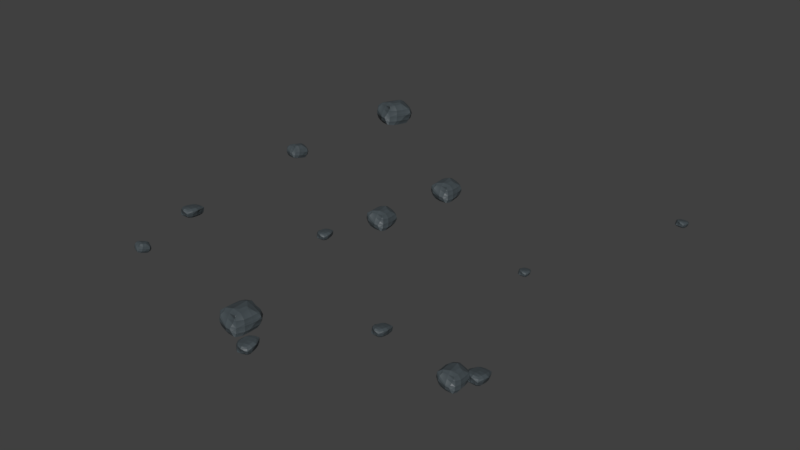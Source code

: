 # Source: tileRocks01Particles.blend  (saved by Blender 2.80.74; exported with 4.5.12 LTS)
import bpy
from mathutils import Matrix  # noqa: F401  (used for matrix-valued properties, if any)

bpy.ops.wm.read_factory_settings(use_empty=True)
scene = bpy.context.scene
scene.name = 'Scene'

# ---- collections
col_collection_1 = bpy.data.collections.new('Collection 1'); scene.collection.children.link(col_collection_1)

# ---- images (referenced by path relative to the original .blend; pixels are not part of the script)
import os
ASSET_DIR = os.environ.get("B2B_ASSET_DIR", "")  # directory of the original .blend (textures are referenced by path, not embedded)
HERE = os.path.dirname(os.path.abspath(__file__))  # packed textures are extracted next to this script under _unpacked/

def load_image(name, relpath, width, height, colorspace="sRGB"):
    """Load a texture the original file referenced (path relative to the .blend, or extracted next to this script)."""
    p = next((c for c in (os.path.join(HERE, relpath), os.path.join(ASSET_DIR, relpath)) if relpath and os.path.exists(c)), "")
    if p:
        img = bpy.data.images.load(p, check_existing=True)
        img.name = name
    else:  # same state as the original file: an image datablock whose file is absent (Cycles renders it pink)
        img = bpy.data.images.new(name, width, height)
        img.source = "FILE"
        img.filepath = "//" + (relpath or name)
    img.colorspace_settings.name = colorspace
    return img
img_baked_001 = load_image('Baked.001', '', 1024, 1024, 'sRGB')
img_baked = load_image('Baked', 'Baked_N.png', 1024, 1024, 'sRGB')

# ---- materials (node trees are filled in below, after node groups)
mat_rock_001 = bpy.data.materials.new('Rock.001')
mat_rock_001.displacement_method = 'BOTH'
mat_rock = bpy.data.materials.new('Rock')
mat_rock.displacement_method = 'BOTH'

# ---- material node trees
mat_rock_001.use_nodes = True; mat_rock_001.node_tree.nodes.clear()
_N = mat_rock_001.node_tree.nodes; _L = mat_rock_001.node_tree.links
n0 = _N.new('ShaderNodeOutputMaterial'); n0.name = 'Material Output'; n0.location = (559, 243)
n1 = _N.new('ShaderNodeDisplacement'); n1.name = 'Displacement'; n1.location = (320, 176)
n1.inputs[2].default_value = 0.2
n2 = _N.new('ShaderNodeTexVoronoi'); n2.name = 'Voronoi Texture'; n2.location = (118, 146)
n2.inputs[2].default_value = 1.9
n3 = _N.new('ShaderNodeBsdfPrincipled'); n3.name = 'Principled BSDF'; n3.location = (-181, 218)
n3.width = 246
n3.distribution = 'GGX'
n3.subsurface_method = 'BURLEY'
n3.inputs[0].default_value = (0.05925, 0.0749, 0.08353, 1.0)
n3.inputs[3].default_value = 1.45
n3.inputs[27].default_value = (0.0, 0.0, 0.0, 1.0)
n3.inputs[28].default_value = 1.0
n4 = _N.new('ShaderNodeTexImage'); n4.name = 'Image Texture'; n4.location = (-574, 149)
n4.image = img_baked_001
n5 = _N.new('ShaderNodeMath'); n5.name = 'Math'; n5.location = (0, 0)
n5.operation = 'MULTIPLY'
_L.new(n3.outputs[0], n0.inputs[0])
_L.new(n1.outputs[0], n0.inputs[2])
_L.new(n5.outputs[0], n1.inputs[0])
_L.new(n2.outputs[0], n5.inputs[0])
_L.new(n2.outputs[0], n5.inputs[1])
n0.is_active_output = True
mat_rock.use_nodes = True; mat_rock.node_tree.nodes.clear()
_N = mat_rock.node_tree.nodes; _L = mat_rock.node_tree.links
n0 = _N.new('ShaderNodeOutputMaterial'); n0.name = 'Material Output'; n0.location = (559, 243)
n1 = _N.new('ShaderNodeDisplacement'); n1.name = 'Displacement'; n1.location = (320, 176)
n1.inputs[2].default_value = 0.2
n2 = _N.new('ShaderNodeTexVoronoi'); n2.name = 'Voronoi Texture'; n2.location = (118, 146)
n2.inputs[2].default_value = 1.9
n3 = _N.new('ShaderNodeBsdfPrincipled'); n3.name = 'Principled BSDF'; n3.location = (-181, 218)
n3.width = 246
n3.distribution = 'GGX'
n3.subsurface_method = 'BURLEY'
n3.inputs[0].default_value = (0.05925, 0.0749, 0.08353, 1.0)
n3.inputs[3].default_value = 1.45
n3.inputs[27].default_value = (0.0, 0.0, 0.0, 1.0)
n3.inputs[28].default_value = 1.0
n4 = _N.new('ShaderNodeTexImage'); n4.name = 'Image Texture'; n4.location = (-578, 203)
n4.image = img_baked
n5 = _N.new('ShaderNodeMath'); n5.name = 'Math'; n5.location = (0, 0)
n5.operation = 'MULTIPLY'
_L.new(n3.outputs[0], n0.inputs[0])
_L.new(n1.outputs[0], n0.inputs[2])
_L.new(n5.outputs[0], n1.inputs[0])
_L.new(n2.outputs[0], n5.inputs[0])
_L.new(n2.outputs[0], n5.inputs[1])
n0.is_active_output = True

# ---- world
world_world = bpy.data.worlds.new('World'); scene.world = world_world
world_world.color = (0.05088, 0.05088, 0.05088)
world_world.use_sun_shadow = False
world_world.sun_shadow_jitter_overblur = 0.0
world_world.cycles.sampling_method = 'MANUAL'

# ---- meshes
me_cube_016 = bpy.data.meshes.new('Cube.016')
me_cube_016.from_pydata([(0.2871, 0.3802, -0.635), (0.1596, 0.4684, 0.4678), (0.2871, -0.4555, -0.613), (0.1596, -0.4448, 0.4918), (1.247, 0.3984, -0.6426), (1.194, 0.4906, 0.5106), (1.247, -0.4743, -0.6197), (1.194, -0.4631, 0.5356), (0.07378, -0.5908, -0.01388), (0.07378, 0.5688, -0.04432), (1.367, 0.5956, -0.01939), (1.367, -0.6153, 0.01241), (0.7766, -0.4979, -0.6582), (0.6797, -0.4862, 0.5542), (0.6797, 0.5153, 0.5279), (0.7766, 0.4185, -0.6823), (0.7249, 0.6454, -0.03011), (0.7249, -0.6659, 0.004321)], [], [(15, 4, 6, 12), (14, 1, 3, 13), (17, 12, 6, 11), (9, 0, 2, 8), (16, 15, 0, 9), (11, 6, 4, 10), (7, 11, 10, 5), (14, 16, 9, 1), (1, 9, 8, 3), (13, 17, 11, 7), (3, 8, 17, 13), (5, 10, 16, 14), (10, 4, 15, 16), (8, 2, 12, 17), (5, 14, 13, 7), (0, 15, 12, 2)])
_uv = me_cube_016.uv_layers.new(name='UVMap')
_uv.uv.foreach_set('vector', [0.5, 0.0, 0.625, 0.0, 0.625, 0.25, 0.5, 0.25, 0.5, 0.25, 0.625, 0.25, 0.625, 0.5, 0.5, 0.5, 0.5625, 0.625, 0.625, 0.625, 0.625, 0.75, 0.5625, 0.75, 0.5625, 0.75, 0.625, 0.75, 0.625, 1.0, 0.5625, 1.0, 0.3125, 0.625, 0.375, 0.625, 0.375, 0.75, 0.3125, 0.75, 0.8125, 0.5, 0.875, 0.5, 0.875, 0.75, 0.8125, 0.75, 0.625, 0.5, 0.75, 0.5, 0.75, 0.75, 0.625, 0.75, 0.125, 0.625, 0.25, 0.625, 0.25, 0.75, 0.125, 0.75, 0.375, 0.75, 0.5, 0.75, 0.5, 1.0, 0.375, 1.0, 0.375, 0.625, 0.5, 0.625, 0.5, 0.75, 0.375, 0.75, 0.375, 0.5, 0.5, 0.5, 0.5, 0.625, 0.375, 0.625, 0.125, 0.5, 0.25, 0.5, 0.25, 0.625, 0.125, 0.625, 0.3125, 0.5, 0.375, 0.5, 0.375, 0.625, 0.3125, 0.625, 0.5625, 0.5, 0.625, 0.5, 0.625, 0.625, 0.5625, 0.625, 0.375, 0.25, 0.5, 0.25, 0.5, 0.5, 0.375, 0.5, 0.375, 0.0, 0.5, 0.0, 0.5, 0.25, 0.375, 0.25])
me_cube_016.materials.append(mat_rock_001)
me_cube_016.use_remesh_preserve_volume = False
me_cube_016.use_remesh_preserve_attributes = False
me_cube_016.use_mirror_vertex_groups = False
me_cube_016.update()
me_cube_014 = bpy.data.meshes.new('Cube.014')
me_cube_014.from_pydata([(0.4706, 0.4711, 1.316), (0.5144, 0.5148, 0.0698), (0.4706, -0.4711, 1.316), (0.5144, -0.5148, 0.0698), (-0.4716, 0.4711, 1.316), (-0.5152, 0.5148, 0.0698), (-0.4716, -0.4711, 1.316), (-0.5152, -0.5148, 0.0698), (0.6231, -0.6231, 0.6437), (0.6231, 0.6231, 0.6437), (-0.6231, 0.6231, 0.6437), (-0.6231, -0.6231, 0.6437), (-0.005434, -0.496, 1.35), (-0.005737, -0.542, 0.03775), (-0.005737, 0.542, 0.03775), (-0.005434, 0.496, 1.35), (-0.006489, 0.656, 0.642), (-0.006489, -0.656, 0.642)], [], [(15, 4, 6, 12), (14, 1, 3, 13), (17, 12, 6, 11), (9, 0, 2, 8), (16, 15, 0, 9), (11, 6, 4, 10), (7, 11, 10, 5), (14, 16, 9, 1), (1, 9, 8, 3), (13, 17, 11, 7), (3, 8, 17, 13), (5, 10, 16, 14), (10, 4, 15, 16), (8, 2, 12, 17), (5, 14, 13, 7), (0, 15, 12, 2)])
_uv = me_cube_014.uv_layers.new(name='UVMap')
_uv.uv.foreach_set('vector', [0.5, 0.0, 0.625, 0.0, 0.625, 0.25, 0.5, 0.25, 0.5, 0.25, 0.625, 0.25, 0.625, 0.5, 0.5, 0.5, 0.5625, 0.625, 0.625, 0.625, 0.625, 0.75, 0.5625, 0.75, 0.5625, 0.75, 0.625, 0.75, 0.625, 1.0, 0.5625, 1.0, 0.3125, 0.625, 0.375, 0.625, 0.375, 0.75, 0.3125, 0.75, 0.8125, 0.5, 0.875, 0.5, 0.875, 0.75, 0.8125, 0.75, 0.625, 0.5, 0.75, 0.5, 0.75, 0.75, 0.625, 0.75, 0.125, 0.625, 0.25, 0.625, 0.25, 0.75, 0.125, 0.75, 0.375, 0.75, 0.5, 0.75, 0.5, 1.0, 0.375, 1.0, 0.375, 0.625, 0.5, 0.625, 0.5, 0.75, 0.375, 0.75, 0.375, 0.5, 0.5, 0.5, 0.5, 0.625, 0.375, 0.625, 0.125, 0.5, 0.25, 0.5, 0.25, 0.625, 0.125, 0.625, 0.3125, 0.5, 0.375, 0.5, 0.375, 0.625, 0.3125, 0.625, 0.5625, 0.5, 0.625, 0.5, 0.625, 0.625, 0.5625, 0.625, 0.375, 0.25, 0.5, 0.25, 0.5, 0.5, 0.375, 0.5, 0.375, 0.0, 0.5, 0.0, 0.5, 0.25, 0.375, 0.25])
me_cube_014.materials.append(mat_rock)
me_cube_014.use_remesh_preserve_volume = False
me_cube_014.use_remesh_preserve_attributes = False
me_cube_014.use_mirror_vertex_groups = False
me_cube_014.update()

# ---- objects
ob_rock_002 = bpy.data.objects.new('Rock.002', me_cube_016)
ob_rock_003 = bpy.data.objects.new('Rock.003', me_cube_014)
ob_rock_004 = bpy.data.objects.new('Rock.004', me_cube_014)
ob_rock_005 = bpy.data.objects.new('Rock.005', me_cube_014)
ob_rock_006 = bpy.data.objects.new('Rock.006', me_cube_014)
ob_rock_007 = bpy.data.objects.new('Rock.007', me_cube_014)
ob_rock_008 = bpy.data.objects.new('Rock.008', me_cube_016)
ob_rock_009 = bpy.data.objects.new('Rock.009', me_cube_014)
ob_rock_010 = bpy.data.objects.new('Rock.010', me_cube_014)
ob_rock_011 = bpy.data.objects.new('Rock.011', me_cube_016)
ob_rock_012 = bpy.data.objects.new('Rock.012', me_cube_016)
ob_rock_013 = bpy.data.objects.new('Rock.013', me_cube_016)
ob_rock_014 = bpy.data.objects.new('Rock.014', me_cube_016)
ob_rock_015 = bpy.data.objects.new('Rock.015', me_cube_016)

# ---- transforms, parenting, visibility, modifiers, constraints
ob_rock_002.location = (4.584, 1.005, 0.2627)
ob_rock_002.rotation_euler = (0.3342, -1.347, 1.463)
ob_rock_002.scale = (0.1808, 0.286, 0.3736)
ob_rock_002.lineart.crease_threshold = 0.0
_m = ob_rock_002.modifiers.new('Subdivision', 'SUBSURF')
_m.uv_smooth = 'PRESERVE_CORNERS'
_m.render_levels = 1
_m.show_only_control_edges = False
ob_rock_003.location = (0.373, 3.081, 0.4467)
ob_rock_003.rotation_euler = (-0.02747, 0.05736, 1.761)
ob_rock_003.scale = (0.8973, 0.7147, 0.5006)
ob_rock_003.lineart.crease_threshold = 0.0
_m = ob_rock_003.modifiers.new('Subdivision', 'SUBSURF')
_m.uv_smooth = 'PRESERVE_CORNERS'
_m.render_levels = 1
_m.show_only_control_edges = False
ob_rock_004.location = (-0.1748, 0.7226, 0.2609)
ob_rock_004.rotation_euler = (0.03306, 0.1029, 1.801)
ob_rock_004.scale = (0.8633, 0.6876, 0.4816)
ob_rock_004.lineart.crease_threshold = 0.0
_m = ob_rock_004.modifiers.new('Subdivision', 'SUBSURF')
_m.uv_smooth = 'PRESERVE_CORNERS'
_m.render_levels = 1
_m.show_only_control_edges = False
ob_rock_005.location = (-5.427, 2.62, 0.3412)
ob_rock_005.rotation_euler = (-0.118, 0.2579, 1.578)
ob_rock_005.scale = (0.684, 0.5448, 0.3816)
ob_rock_005.lineart.crease_threshold = 0.0
_m = ob_rock_005.modifiers.new('Subdivision', 'SUBSURF')
_m.uv_smooth = 'PRESERVE_CORNERS'
_m.render_levels = 1
_m.show_only_control_edges = False
ob_rock_006.location = (-5.304, 7.368, 0.09547)
ob_rock_006.rotation_euler = (-0.05686, 0.1264, 1.462)
ob_rock_006.scale = (1.195, 0.9516, 0.6665)
ob_rock_006.lineart.crease_threshold = 0.0
_m = ob_rock_006.modifiers.new('Subdivision', 'SUBSURF')
_m.uv_smooth = 'PRESERVE_CORNERS'
_m.render_levels = 1
_m.show_only_control_edges = False
ob_rock_007.location = (-4.942, -4.189, -0.137)
ob_rock_007.rotation_euler = (0.02968, 0.3259, 1.444)
ob_rock_007.scale = (0.4565, 0.3636, 0.2546)
ob_rock_007.lineart.crease_threshold = 0.0
_m = ob_rock_007.modifiers.new('Subdivision', 'SUBSURF')
_m.uv_smooth = 'PRESERVE_CORNERS'
_m.render_levels = 1
_m.show_only_control_edges = False
ob_rock_008.location = (-5.107, -2.183, 0.1176)
ob_rock_008.rotation_euler = (-0.2121, -1.4, 1.835)
ob_rock_008.scale = (0.3119, 0.4936, 0.6448)
ob_rock_008.lineart.crease_threshold = 0.0
_m = ob_rock_008.modifiers.new('Subdivision', 'SUBSURF')
_m.uv_smooth = 'PRESERVE_CORNERS'
_m.render_levels = 1
_m.show_only_control_edges = False
ob_rock_009.location = (6.114, -4.107, 0.1705)
ob_rock_009.rotation_euler = (0.02516, 0.07752, 1.754)
ob_rock_009.scale = (0.77, 0.6133, 0.4296)
ob_rock_009.lineart.crease_threshold = 0.0
_m = ob_rock_009.modifiers.new('Subdivision', 'SUBSURF')
_m.uv_smooth = 'PRESERVE_CORNERS'
_m.render_levels = 1
_m.show_only_control_edges = False
ob_rock_010.location = (0.5656, -5.44, 0.07715)
ob_rock_010.rotation_euler = (-0.03246, 0.05291, 1.61)
ob_rock_010.scale = (1.034, 0.8238, 0.577)
ob_rock_010.lineart.crease_threshold = 0.0
_m = ob_rock_010.modifiers.new('Subdivision', 'SUBSURF')
_m.uv_smooth = 'PRESERVE_CORNERS'
_m.render_levels = 1
_m.show_only_control_edges = False
ob_rock_011.location = (1.427, -6.036, 0.09996)
ob_rock_011.rotation_euler = (2.35, -1.626, -0.4558)
ob_rock_011.scale = (0.2897, 0.4583, 0.5988)
ob_rock_011.lineart.crease_threshold = 0.0
_m = ob_rock_011.modifiers.new('Subdivision', 'SUBSURF')
_m.uv_smooth = 'PRESERVE_CORNERS'
_m.render_levels = 1
_m.show_only_control_edges = False
ob_rock_012.location = (3.581, -3.67, 0.2754)
ob_rock_012.rotation_euler = (-0.1715, -1.376, 1.739)
ob_rock_012.scale = (0.2497, 0.395, 0.5161)
ob_rock_012.lineart.crease_threshold = 0.0
_m = ob_rock_012.modifiers.new('Subdivision', 'SUBSURF')
_m.uv_smooth = 'PRESERVE_CORNERS'
_m.render_levels = 1
_m.show_only_control_edges = False
ob_rock_013.location = (6.447, -3.651, 0.1493)
ob_rock_013.rotation_euler = (0.2177, -1.333, 1.463)
ob_rock_013.scale = (0.3005, 0.4755, 0.6212)
ob_rock_013.lineart.crease_threshold = 0.0
_m = ob_rock_013.modifiers.new('Subdivision', 'SUBSURF')
_m.uv_smooth = 'PRESERVE_CORNERS'
_m.render_levels = 1
_m.show_only_control_edges = False
ob_rock_014.location = (-0.9846, -0.8009, 0.218)
ob_rock_014.rotation_euler = (-0.09, -1.448, 1.876)
ob_rock_014.scale = (0.2352, 0.3721, 0.4861)
ob_rock_014.lineart.crease_threshold = 0.0
_m = ob_rock_014.modifiers.new('Subdivision', 'SUBSURF')
_m.uv_smooth = 'PRESERVE_CORNERS'
_m.render_levels = 1
_m.show_only_control_edges = False
ob_rock_015.location = (6.38, 6.466, 0.1397)
ob_rock_015.rotation_euler = (0.235, -1.255, 1.445)
ob_rock_015.scale = (0.2108, 0.3335, 0.4357)
ob_rock_015.lineart.crease_threshold = 0.0
_m = ob_rock_015.modifiers.new('Subdivision', 'SUBSURF')
_m.uv_smooth = 'PRESERVE_CORNERS'
_m.render_levels = 1
_m.show_only_control_edges = False

# ---- collection membership
col_collection_1.objects.link(ob_rock_002)
col_collection_1.objects.link(ob_rock_003)
col_collection_1.objects.link(ob_rock_004)
col_collection_1.objects.link(ob_rock_005)
col_collection_1.objects.link(ob_rock_006)
col_collection_1.objects.link(ob_rock_007)
col_collection_1.objects.link(ob_rock_008)
col_collection_1.objects.link(ob_rock_009)
col_collection_1.objects.link(ob_rock_010)
col_collection_1.objects.link(ob_rock_011)
col_collection_1.objects.link(ob_rock_012)
col_collection_1.objects.link(ob_rock_013)
col_collection_1.objects.link(ob_rock_014)
col_collection_1.objects.link(ob_rock_015)

# ---- scene / render settings (as saved in the file)
scene.frame_start = 1; scene.frame_end = 858; scene.frame_set(1)
scene.render.engine = 'CYCLES'
scene.render.resolution_x = 3840
scene.render.resolution_y = 2160
scene.render.dither_intensity = 0.0
scene.cycles.use_denoising = False
scene.cycles.samples = 700
scene.cycles.sampling_pattern = 'TABULATED_SOBOL'
scene.cycles.use_adaptive_sampling = False
scene.cycles.use_light_tree = False
scene.cycles.blur_glossy = 0.0
scene.cycles.sample_clamp_direct = 4.0
scene.cycles.sample_clamp_indirect = 1.0
scene.cycles.bake_type = 'NORMAL'
scene.view_settings.view_transform = 'Standard'
bpy.context.view_layer.update()

# ---- added for rendering (the .blend has no active camera and no usable light): camera, sun
cam_auto = bpy.data.cameras.new('AutoCamera')
cam_auto.lens = 50.0
cam_auto.sensor_width = 36.0
cam_auto.clip_end = 1000.0
ob_auto_camera = bpy.data.objects.new('AutoCamera', cam_auto)
scene.collection.objects.link(ob_auto_camera)
ob_auto_camera.location = (18.5154, -20.8377, 14.9753)
ob_auto_camera.rotation_euler = (1.09748, -7.21219e-08, 0.694738)
scene.camera = ob_auto_camera
light_auto_sun = bpy.data.lights.new('AutoSun', 'SUN')
light_auto_sun.energy = 3.0
light_auto_sun.angle = 0.0523599
ob_auto_sun = bpy.data.objects.new('AutoSun', light_auto_sun)
scene.collection.objects.link(ob_auto_sun)
ob_auto_sun.rotation_euler = (0.872665, 0.174533, 0.523599)
bpy.context.view_layer.update()
